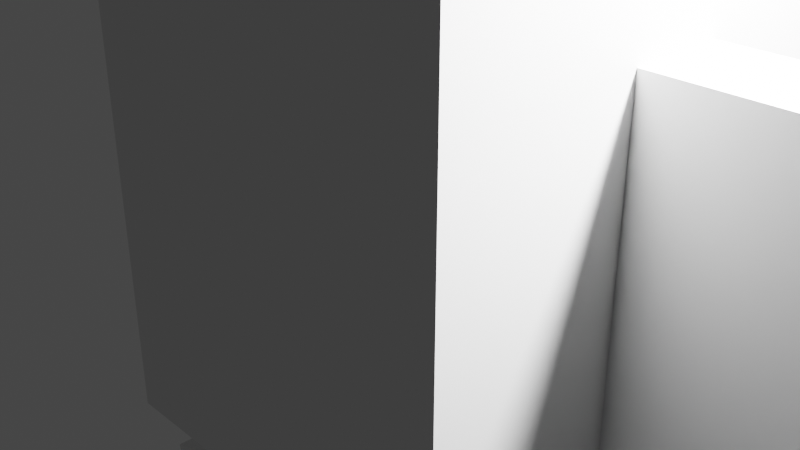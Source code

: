 # Source: Seahorse.blend  (saved by Blender 2.91.10; exported with 4.5.12 LTS)
import bpy
from mathutils import Matrix  # noqa: F401  (used for matrix-valued properties, if any)

bpy.ops.wm.read_factory_settings(use_empty=True)
scene = bpy.context.scene
scene.name = 'Scene'

# ---- collections
col_collection = bpy.data.collections.new('Collection'); scene.collection.children.link(col_collection)

# ---- world
world_world = bpy.data.worlds.new('World'); scene.world = world_world
world_world.use_nodes = True; world_world.node_tree.nodes.clear()
_N = world_world.node_tree.nodes; _L = world_world.node_tree.links
n0 = _N.new('ShaderNodeOutputWorld'); n0.name = 'World Output'; n0.location = (300, 300)
n1 = _N.new('ShaderNodeBackground'); n1.name = 'Background'; n1.location = (10, 300)
n1.inputs[0].default_value = (0.05088, 0.05088, 0.05088, 1.0)
_L.new(n1.outputs[0], n0.inputs[0])
n0.is_active_output = True
world_world.color = (0.05088, 0.05088, 0.05088)
world_world.use_sun_shadow = False
world_world.sun_shadow_jitter_overblur = 0.0

# ---- cameras
cam_camera = bpy.data.cameras.new('Camera')
cam_camera.clip_end = 100.0
cam_camera.ortho_scale = 7.314

# ---- lights
light_light = bpy.data.lights.new('Light', 'POINT')
light_light.transmission_factor = 0.0
light_light.energy = 1000.0
light_light.shadow_soft_size = 0.1
light_light.shadow_maximum_resolution = 0.006
light_light.use_absolute_resolution = True

# ---- meshes
me_w_rfel = bpy.data.meshes.new('Würfel')
me_w_rfel.from_pydata([(-3.0, -1.0, 0.0), (-3.0, -1.0, 4.0), (-3.0, 2.0, 0.0), (-3.0, 2.0, 4.0), (1.0, -1.0, 0.0), (1.0, -1.0, 4.0), (1.0, 2.0, 0.0), (1.0, 2.0, 4.0)], [], [(0, 1, 3, 2), (2, 3, 7, 6), (6, 7, 5, 4), (4, 5, 1, 0), (2, 6, 4, 0), (7, 3, 1, 5)])
_uv = me_w_rfel.uv_layers.new(name='UV-Map')
_uv.uv.foreach_set('vector', [0.2969, 0.6406, 0.2969, 0.7031, 0.25, 0.7031, 0.25, 0.6406, 0.25, 0.6406, 0.25, 0.7031, 0.1875, 0.7031, 0.1875, 0.6406, 0.4062, 0.6406, 0.4062, 0.7031, 0.3594, 0.7031, 0.3594, 0.6406, 0.3594, 0.6406, 0.3594, 0.7031, 0.2969, 0.7031, 0.2969, 0.6406, 0.2969, 0.7031, 0.2969, 0.7656, 0.3438, 0.7656, 0.3438, 0.7031, 0.25, 0.7656, 0.25, 0.7031, 0.2969, 0.7031, 0.2969, 0.7656])
me_w_rfel.use_remesh_fix_poles = True
me_w_rfel.use_remesh_preserve_attributes = False
me_w_rfel.use_mirror_vertex_groups = False
me_w_rfel.update()
me_w_rfel_001 = bpy.data.meshes.new('Würfel.001')
me_w_rfel_001.from_pydata([(-4.0, 0.0, 0.0), (-4.0, 0.0, 2.0), (-4.0, 1.0, 0.0), (-4.0, 1.0, 2.0), (1.0, 0.0, 0.0), (1.0, 0.0, 2.0), (1.0, 1.0, 0.0), (1.0, 1.0, 2.0)], [], [(0, 1, 3, 2), (2, 3, 7, 6), (6, 7, 5, 4), (4, 5, 1, 0), (2, 6, 4, 0), (7, 3, 1, 5)])
_uv = me_w_rfel_001.uv_layers.new(name='UV-Map')
_uv.uv.foreach_set('vector', [0.4688, 0.7656, 0.4688, 0.7969, 0.4531, 0.7969, 0.4531, 0.7656, 0.4531, 0.7656, 0.4531, 0.7969, 0.375, 0.7969, 0.375, 0.7656, 0.5625, 0.7656, 0.5625, 0.7969, 0.5469, 0.7969, 0.5469, 0.7656, 0.5469, 0.7656, 0.5469, 0.7969, 0.4688, 0.7969, 0.4688, 0.7656, 0.4688, 0.7969, 0.4688, 0.875, 0.4844, 0.875, 0.4844, 0.7969, 0.4531, 0.875, 0.4531, 0.7969, 0.4688, 0.7969, 0.4688, 0.875])
me_w_rfel_001.use_remesh_fix_poles = True
me_w_rfel_001.use_remesh_preserve_attributes = False
me_w_rfel_001.use_mirror_vertex_groups = False
me_w_rfel_001.update()
me_w_rfel_002 = bpy.data.meshes.new('Würfel.002')
me_w_rfel_002.from_pydata([(-1.0, 0.0, -1.0), (-1.0, 0.0, 2.0), (-1.0, 1.0, -1.0), (-1.0, 1.0, 2.0), (4.0, 0.0, -1.0), (4.0, 0.0, 2.0), (4.0, 1.0, -1.0), (4.0, 1.0, 2.0)], [], [(0, 1, 3, 2), (2, 3, 7, 6), (6, 7, 5, 4), (4, 5, 1, 0), (2, 6, 4, 0), (7, 3, 1, 5)])
_uv = me_w_rfel_002.uv_layers.new(name='UV-Map')
_uv.uv.foreach_set('vector', [0.4219, 0.5469, 0.4219, 0.5938, 0.4062, 0.5938, 0.4062, 0.5469, 0.4062, 0.5469, 0.4062, 0.5938, 0.3281, 0.5938, 0.3281, 0.5469, 0.5156, 0.5469, 0.5156, 0.5938, 0.5, 0.5938, 0.5, 0.5469, 0.5, 0.5469, 0.5, 0.5938, 0.4219, 0.5938, 0.4219, 0.5469, 0.4219, 0.5938, 0.4219, 0.6719, 0.4375, 0.6719, 0.4375, 0.5938, 0.4062, 0.6719, 0.4062, 0.5938, 0.4219, 0.5938, 0.4219, 0.6719])
me_w_rfel_002.use_remesh_fix_poles = True
me_w_rfel_002.use_remesh_preserve_attributes = False
me_w_rfel_002.use_mirror_vertex_groups = False
me_w_rfel_002.update()
me_w_rfel_003 = bpy.data.meshes.new('Würfel.003')
me_w_rfel_003.from_pydata([(-1.0, -1.0, -1.0), (-1.0, -1.0, 2.0), (-1.0, 2.0, -1.0), (-1.0, 2.0, 2.0), (4.0, -1.0, -1.0), (4.0, -1.0, 2.0), (4.0, 2.0, -1.0), (4.0, 2.0, 2.0)], [], [(0, 1, 3, 2), (2, 3, 7, 6), (6, 7, 5, 4), (4, 5, 1, 0), (2, 6, 4, 0), (7, 3, 1, 5)])
_uv = me_w_rfel_003.uv_layers.new(name='UV-Map')
_uv.uv.foreach_set('vector', [0.125, 0.7031, 0.125, 0.75, 0.07812, 0.75, 0.07812, 0.7031, 0.07812, 0.7031, 0.07812, 0.75, 0.0, 0.75, 0.0, 0.7031, 0.25, 0.7031, 0.25, 0.75, 0.2031, 0.75, 0.2031, 0.7031, 0.2031, 0.7031, 0.2031, 0.75, 0.125, 0.75, 0.125, 0.7031, 0.125, 0.75, 0.125, 0.8281, 0.1719, 0.8281, 0.1719, 0.75, 0.07812, 0.8281, 0.07812, 0.75, 0.125, 0.75, 0.125, 0.8281])
me_w_rfel_003.use_remesh_fix_poles = True
me_w_rfel_003.use_remesh_preserve_attributes = False
me_w_rfel_003.use_mirror_vertex_groups = False
me_w_rfel_003.update()
me_w_rfel_004 = bpy.data.meshes.new('Würfel.004')
me_w_rfel_004.from_pydata([(-2.0, -1.0, -5.0), (-2.0, -1.0, 2.0), (-2.0, 4.0, -5.0), (-2.0, 4.0, 2.0), (2.0, -1.0, -5.0), (2.0, -1.0, 2.0), (2.0, 4.0, -5.0), (2.0, 4.0, 2.0)], [], [(0, 1, 3, 2), (2, 3, 7, 6), (6, 7, 5, 4), (4, 5, 1, 0), (2, 6, 4, 0), (7, 3, 1, 5)])
_uv = me_w_rfel_004.uv_layers.new(name='UV-Map')
_uv.uv.foreach_set('vector', [0.1406, 0.8281, 0.1406, 0.9375, 0.0625, 0.9375, 0.0625, 0.8281, 0.0625, 0.8281, 0.0625, 0.9375, 0.0, 0.9375, 0.0, 0.8281, 0.2812, 0.8281, 0.2812, 0.9375, 0.2031, 0.9375, 0.2031, 0.8281, 0.2031, 0.8281, 0.2031, 0.9375, 0.1406, 0.9375, 0.1406, 0.8281, 0.1406, 0.9375, 0.1406, 1.0, 0.2188, 1.0, 0.2188, 0.9375, 0.0625, 1.0, 0.0625, 0.9375, 0.1406, 0.9375, 0.1406, 1.0])
me_w_rfel_004.use_remesh_fix_poles = True
me_w_rfel_004.use_remesh_preserve_attributes = False
me_w_rfel_004.use_mirror_vertex_groups = False
me_w_rfel_004.update()
me_w_rfel_005 = bpy.data.meshes.new('Würfel.005')
me_w_rfel_005.from_pydata([(0.0, 0.0, -5.0), (0.0, 0.0, 0.0), (0.0, 3.0, -5.0), (0.0, 3.0, 0.0), (2.0, 0.0, -5.0), (2.0, 0.0, 0.0), (2.0, 3.0, -5.0), (2.0, 3.0, 0.0)], [], [(0, 1, 3, 2), (2, 3, 7, 6), (6, 7, 5, 4), (4, 5, 1, 0), (2, 6, 4, 0), (7, 3, 1, 5)])
_uv = me_w_rfel_005.uv_layers.new(name='UV-Map')
_uv.uv.foreach_set('vector', [0.5156, 0.6562, 0.5156, 0.7344, 0.4688, 0.7344, 0.4688, 0.6562, 0.4688, 0.6562, 0.4688, 0.7344, 0.4375, 0.7344, 0.4375, 0.6562, 0.5938, 0.6562, 0.5938, 0.7344, 0.5469, 0.7344, 0.5469, 0.6562, 0.5469, 0.6562, 0.5469, 0.7344, 0.5156, 0.7344, 0.5156, 0.6562, 0.5156, 0.7344, 0.5156, 0.7656, 0.5625, 0.7656, 0.5625, 0.7344, 0.4688, 0.7656, 0.4688, 0.7344, 0.5156, 0.7344, 0.5156, 0.7656])
me_w_rfel_005.use_remesh_fix_poles = True
me_w_rfel_005.use_remesh_preserve_attributes = False
me_w_rfel_005.use_mirror_vertex_groups = False
me_w_rfel_005.update()
me_w_rfel_006 = bpy.data.meshes.new('Würfel.006')
me_w_rfel_006.from_pydata([(0.0, 1.0, -2.0), (0.0, 1.0, 0.0), (0.0, 2.0, -2.0), (0.0, 2.0, 0.0), (2.0, 1.0, -2.0), (2.0, 1.0, 0.0), (2.0, 2.0, -2.0), (2.0, 2.0, 0.0)], [], [(0, 1, 3, 2), (2, 3, 7, 6), (6, 7, 5, 4), (4, 5, 1, 0), (2, 6, 4, 0), (7, 3, 1, 5)])
_uv = me_w_rfel_006.uv_layers.new(name='UV-Map')
_uv.uv.foreach_set('vector', [0.2656, 0.9375, 0.2656, 0.9688, 0.25, 0.9688, 0.25, 0.9375, 0.25, 0.9375, 0.25, 0.9688, 0.2188, 0.9688, 0.2188, 0.9375, 0.3125, 0.9375, 0.3125, 0.9688, 0.2969, 0.9688, 0.2969, 0.9375, 0.2969, 0.9375, 0.2969, 0.9688, 0.2656, 0.9688, 0.2656, 0.9375, 0.2656, 0.9688, 0.2656, 1.0, 0.2812, 1.0, 0.2812, 0.9688, 0.25, 1.0, 0.25, 0.9688, 0.2656, 0.9688, 0.2656, 1.0])
me_w_rfel_006.use_remesh_fix_poles = True
me_w_rfel_006.use_remesh_preserve_attributes = False
me_w_rfel_006.use_mirror_vertex_groups = False
me_w_rfel_006.update()
me_w_rfel_007 = bpy.data.meshes.new('Würfel.007')
me_w_rfel_007.from_pydata([(-1.0, -2.0, -5.0), (-1.0, -2.0, 1.0), (-1.0, 1.0, -5.0), (-1.0, 1.0, 1.0), (2.0, -2.0, -5.0), (2.0, -2.0, 1.0), (2.0, 1.0, -5.0), (2.0, 1.0, 1.0)], [], [(0, 1, 3, 2), (2, 3, 7, 6), (6, 7, 5, 4), (4, 5, 1, 0), (2, 6, 4, 0), (7, 3, 1, 5)])
_uv = me_w_rfel_007.uv_layers.new(name='UV-Map')
_uv.uv.foreach_set('vector', [0.09375, 0.5625, 0.09375, 0.6562, 0.04688, 0.6562, 0.04688, 0.5625, 0.04688, 0.5625, 0.04688, 0.6562, 0.0, 0.6562, 0.0, 0.5625, 0.1875, 0.5625, 0.1875, 0.6562, 0.1406, 0.6562, 0.1406, 0.5625, 0.1406, 0.5625, 0.1406, 0.6562, 0.09375, 0.6562, 0.09375, 0.5625, 0.09375, 0.6562, 0.09375, 0.7031, 0.1406, 0.7031, 0.1406, 0.6562, 0.04688, 0.7031, 0.04688, 0.6562, 0.09375, 0.6562, 0.09375, 0.7031])
me_w_rfel_007.use_remesh_fix_poles = True
me_w_rfel_007.use_remesh_preserve_attributes = False
me_w_rfel_007.use_mirror_vertex_groups = False
me_w_rfel_007.update()
me_w_rfel_008 = bpy.data.meshes.new('Würfel.008')
me_w_rfel_008.from_pydata([(0.0, -1.0, -1.0), (0.0, -1.0, 1.0), (0.0, 2.0, -1.0), (0.0, 2.0, 1.0), (5.0, -1.0, -1.0), (5.0, -1.0, 1.0), (5.0, 2.0, -1.0), (5.0, 2.0, 1.0)], [], [(0, 1, 3, 2), (2, 3, 7, 6), (6, 7, 5, 4), (4, 5, 1, 0), (2, 6, 4, 0), (7, 3, 1, 5)])
_uv = me_w_rfel_008.uv_layers.new(name='UV-Map')
_uv.uv.foreach_set('vector', [0.3281, 0.7969, 0.3281, 0.8281, 0.2812, 0.8281, 0.2812, 0.7969, 0.2812, 0.7969, 0.2812, 0.8281, 0.2031, 0.8281, 0.2031, 0.7969, 0.4531, 0.7969, 0.4531, 0.8281, 0.4062, 0.8281, 0.4062, 0.7969, 0.4062, 0.7969, 0.4062, 0.8281, 0.3281, 0.8281, 0.3281, 0.7969, 0.3281, 0.8281, 0.3281, 0.9062, 0.375, 0.9062, 0.375, 0.8281, 0.2812, 0.9062, 0.2812, 0.8281, 0.3281, 0.8281, 0.3281, 0.9062])
me_w_rfel_008.use_remesh_fix_poles = True
me_w_rfel_008.use_remesh_preserve_attributes = False
me_w_rfel_008.use_mirror_vertex_groups = False
me_w_rfel_008.update()
me_w_rfel_009 = bpy.data.meshes.new('Würfel.009')
me_w_rfel_009.from_pydata([(-4.0, 0.0, -1.0), (-4.0, 0.0, 1.0), (-4.0, 1.0, -1.0), (-4.0, 1.0, 1.0), (1.0, 0.0, -1.0), (1.0, 0.0, 1.0), (1.0, 1.0, -1.0), (1.0, 1.0, 1.0)], [], [(0, 1, 3, 2), (2, 3, 7, 6), (6, 7, 5, 4), (4, 5, 1, 0), (2, 6, 4, 0), (7, 3, 1, 5)])
_uv = me_w_rfel_009.uv_layers.new(name='UV-Map')
_uv.uv.foreach_set('vector', [0.4688, 0.8906, 0.4688, 0.9219, 0.4531, 0.9219, 0.4531, 0.8906, 0.4531, 0.8906, 0.4531, 0.9219, 0.375, 0.9219, 0.375, 0.8906, 0.5625, 0.8906, 0.5625, 0.9219, 0.5469, 0.9219, 0.5469, 0.8906, 0.5469, 0.8906, 0.5469, 0.9219, 0.4688, 0.9219, 0.4688, 0.8906, 0.4688, 0.9219, 0.4688, 1.0, 0.4844, 1.0, 0.4844, 0.9219, 0.4531, 1.0, 0.4531, 0.9219, 0.4688, 0.9219, 0.4688, 1.0])
me_w_rfel_009.use_remesh_fix_poles = True
me_w_rfel_009.use_remesh_preserve_attributes = False
me_w_rfel_009.use_mirror_vertex_groups = False
me_w_rfel_009.update()
me_w_rfel_010 = bpy.data.meshes.new('Würfel.010')
me_w_rfel_010.from_pydata([(-4.0, 0.0, -1.0), (-4.0, 0.0, 1.0), (-4.0, 1.0, -1.0), (-4.0, 1.0, 1.0), (1.0, 0.0, -1.0), (1.0, 0.0, 1.0), (1.0, 1.0, -1.0), (1.0, 1.0, 1.0)], [], [(0, 1, 3, 2), (2, 3, 7, 6), (6, 7, 5, 4), (4, 5, 1, 0), (2, 6, 4, 0), (7, 3, 1, 5)])
_uv = me_w_rfel_010.uv_layers.new(name='UV-Map')
_uv.uv.foreach_set('vector', [0.2031, 0.5312, 0.2031, 0.5625, 0.1875, 0.5625, 0.1875, 0.5312, 0.1875, 0.5312, 0.1875, 0.5625, 0.1094, 0.5625, 0.1094, 0.5312, 0.2969, 0.5312, 0.2969, 0.5625, 0.2812, 0.5625, 0.2812, 0.5312, 0.2812, 0.5312, 0.2812, 0.5625, 0.2031, 0.5625, 0.2031, 0.5312, 0.2031, 0.5625, 0.2031, 0.6406, 0.2188, 0.6406, 0.2188, 0.5625, 0.1875, 0.6406, 0.1875, 0.5625, 0.2031, 0.5625, 0.2031, 0.6406])
me_w_rfel_010.use_remesh_fix_poles = True
me_w_rfel_010.use_remesh_preserve_attributes = False
me_w_rfel_010.use_mirror_vertex_groups = False
me_w_rfel_010.update()
me_w_rfel_011 = bpy.data.meshes.new('Würfel.011')
me_w_rfel_011.from_pydata([(0.0, 0.0, 0.0), (0.0, 0.0, 1.0), (0.0, 1.0, 0.0), (0.0, 1.0, 1.0), (4.0, 0.0, 0.0), (4.0, 0.0, 1.0), (4.0, 1.0, 0.0), (4.0, 1.0, 1.0)], [], [(0, 1, 3, 2), (2, 3, 7, 6), (6, 7, 5, 4), (4, 5, 1, 0), (2, 6, 4, 0), (7, 3, 1, 5)])
_uv = me_w_rfel_011.uv_layers.new(name='UV-Map')
_uv.uv.foreach_set('vector', [0.3594, 0.9219, 0.3594, 0.9375, 0.3438, 0.9375, 0.3438, 0.9219, 0.3438, 0.9219, 0.3438, 0.9375, 0.2812, 0.9375, 0.2812, 0.9219, 0.4375, 0.9219, 0.4375, 0.9375, 0.4219, 0.9375, 0.4219, 0.9219, 0.4219, 0.9219, 0.4219, 0.9375, 0.3594, 0.9375, 0.3594, 0.9219, 0.3594, 0.9375, 0.3594, 1.0, 0.375, 1.0, 0.375, 0.9375, 0.3438, 1.0, 0.3438, 0.9375, 0.3594, 0.9375, 0.3594, 1.0])
me_w_rfel_011.use_remesh_fix_poles = True
me_w_rfel_011.use_remesh_preserve_attributes = False
me_w_rfel_011.use_mirror_vertex_groups = False
me_w_rfel_011.update()
me_w_rfel_012 = bpy.data.meshes.new('Würfel.012')
me_w_rfel_012.from_pydata([(0.0, 0.0, -2.0), (0.0, 0.0, 2.0), (0.0, 1.0, -2.0), (0.0, 1.0, 2.0), (3.0, 0.0, -2.0), (3.0, 0.0, 2.0), (3.0, 1.0, -2.0), (3.0, 1.0, 2.0)], [], [(0, 1, 3, 2), (2, 3, 7, 6), (6, 7, 5, 4), (4, 5, 1, 0), (2, 6, 4, 0), (7, 3, 1, 5)])
_uv = me_w_rfel_012.uv_layers.new(name='UV-Map')
_uv.uv.foreach_set('vector', [0.3125, 0.4688, 0.3125, 0.5312, 0.2969, 0.5312, 0.2969, 0.4688, 0.2969, 0.4688, 0.2969, 0.5312, 0.25, 0.5312, 0.25, 0.4688, 0.375, 0.4688, 0.375, 0.5312, 0.3594, 0.5312, 0.3594, 0.4688, 0.3594, 0.4688, 0.3594, 0.5312, 0.3125, 0.5312, 0.3125, 0.4688, 0.3125, 0.5312, 0.3125, 0.5781, 0.3281, 0.5781, 0.3281, 0.5312, 0.2969, 0.5781, 0.2969, 0.5312, 0.3125, 0.5312, 0.3125, 0.5781])
me_w_rfel_012.use_remesh_fix_poles = True
me_w_rfel_012.use_remesh_preserve_attributes = False
me_w_rfel_012.use_mirror_vertex_groups = False
me_w_rfel_012.update()
arm_skelett = bpy.data.armatures.new('Skelett')  # bones are not reproduced
arm_skelett_001 = bpy.data.armatures.new('Skelett.001')  # bones are not reproduced
arm_skelett_002 = bpy.data.armatures.new('Skelett.002')  # bones are not reproduced
arm_skelett_003 = bpy.data.armatures.new('Skelett.003')  # bones are not reproduced
arm_skelett_004 = bpy.data.armatures.new('Skelett.004')  # bones are not reproduced
arm_skelett_005 = bpy.data.armatures.new('Skelett.005')  # bones are not reproduced

# ---- objects
ob_cube_001 = bpy.data.objects.new('cube.001', me_w_rfel)
ob_cube_002 = bpy.data.objects.new('cube.002', me_w_rfel_001)
ob_cube_003 = bpy.data.objects.new('cube.003', me_w_rfel_002)
ob_cube_004 = bpy.data.objects.new('cube.004', me_w_rfel_003)
ob_cube_005 = bpy.data.objects.new('cube.005', me_w_rfel_004)
ob_cube_006 = bpy.data.objects.new('cube.006', me_w_rfel_005)
ob_cube_007 = bpy.data.objects.new('cube.007', me_w_rfel_006)
ob_cube_008 = bpy.data.objects.new('cube.008', me_w_rfel_007)
ob_cube_009 = bpy.data.objects.new('cube.009', me_w_rfel_008)
ob_cube_010 = bpy.data.objects.new('cube.010', me_w_rfel_009)
ob_cube_011 = bpy.data.objects.new('cube.011', me_w_rfel_010)
ob_cube_012 = bpy.data.objects.new('cube.012', me_w_rfel_011)
ob_cube = bpy.data.objects.new('cube', me_w_rfel_012)
ob_skelett = bpy.data.objects.new('Skelett', arm_skelett)
ob_skelett_001 = bpy.data.objects.new('Skelett.001', arm_skelett_001)
ob_skelett_002 = bpy.data.objects.new('Skelett.002', arm_skelett_002)
ob_skelett_003 = bpy.data.objects.new('Skelett.003', arm_skelett_003)
ob_skelett_004 = bpy.data.objects.new('Skelett.004', arm_skelett_004)
ob_skelett_005 = bpy.data.objects.new('Skelett.005', arm_skelett_005)
ob_light = bpy.data.objects.new('Light', light_light)
ob_camera = bpy.data.objects.new('Camera', cam_camera)

# ---- transforms, parenting, visibility, modifiers, constraints
ob_cube_001.parent = ob_skelett
ob_cube_001.matrix_parent_inverse = Matrix(((1.233, -0.0, 0.0, -0.0), (0.0, -0.4477, -1.149, 5.164), (0.0, 1.149, -0.4477, 1.4), (-0.0, 0.0, 0.0, 1.0)))
ob_cube_001.location = (-0.06176, 0.5044, 3.912)
ob_cube_001.rotation_euler = (0.0, -0.3891, -1.569)
ob_cube_001.scale = (0.2199, 0.2199, 0.2199)
ob_cube_001.lineart.crease_threshold = 0.0
_vg = ob_cube_001.vertex_groups.new(name='Bone')
_vg.add([0, 1, 2, 3, 4, 5, 6, 7], 1.0, 'REPLACE')
_m = ob_cube_001.modifiers.new('Skelett', 'ARMATURE')
_m.object = ob_skelett
ob_cube_002.parent = ob_skelett
ob_cube_002.matrix_parent_inverse = Matrix(((1.233, -0.0, 0.0, -0.0), (0.0, -0.4477, -1.149, 5.164), (0.0, 1.149, -0.4477, 1.4), (-0.0, 0.0, 0.0, 1.0)))
ob_cube_002.location = (-0.06259, 1.08, 3.676)
ob_cube_002.rotation_euler = (0.0, -0.3891, -1.569)
ob_cube_002.scale = (0.2199, 0.2199, 0.2199)
ob_cube_002.lineart.crease_threshold = 0.0
_vg = ob_cube_002.vertex_groups.new(name='Bone')
_vg.add([0, 1, 2, 3, 4, 5, 6, 7], 1.0, 'REPLACE')
_m = ob_cube_002.modifiers.new('Skelett', 'ARMATURE')
_m.object = ob_skelett
ob_cube_003.parent = ob_skelett_001
ob_cube_003.matrix_parent_inverse = Matrix(((1.233, -0.0, -0.0, -0.0), (-0.0, 1.109, -0.5392, 2.265), (-0.0, 0.5392, 1.109, -3.546), (-0.0, 0.0, -0.0, 1.0)))
ob_cube_003.location = (-0.06193, 0.6224, 4.2)
ob_cube_003.rotation_euler = (0.0, 0.3963, -1.569)
ob_cube_003.scale = (0.2199, 0.2199, 0.2199)
ob_cube_003.lineart.crease_threshold = 0.0
_vg = ob_cube_003.vertex_groups.new(name='Bone')
_vg.add([0, 1, 2, 3, 4, 5, 6, 7], 1.0, 'REPLACE')
_m = ob_cube_003.modifiers.new('Skelett', 'ARMATURE')
_m.object = ob_skelett_001
ob_cube_004.parent = ob_skelett_001
ob_cube_004.matrix_parent_inverse = Matrix(((1.233, -0.0, -0.0, -0.0), (-0.0, 1.109, -0.5392, 2.265), (-0.0, 0.5392, 1.109, -3.546), (-0.0, 0.0, -0.0, 1.0)))
ob_cube_004.location = (-0.06106, 0.01369, 3.945)
ob_cube_004.rotation_euler = (0.0, 1.182, -1.569)
ob_cube_004.scale = (0.2199, 0.2199, 0.2199)
ob_cube_004.lineart.crease_threshold = 0.0
_vg = ob_cube_004.vertex_groups.new(name='Bone')
_vg.add([0, 1, 2, 3, 4, 5, 6, 7], 1.0, 'REPLACE')
_m = ob_cube_004.modifiers.new('Skelett', 'ARMATURE')
_m.object = ob_skelett_001
ob_cube_005.location = (-0.2806, -0.2529, 5.173)
ob_cube_005.rotation_euler = (0.0, -0.0, -1.569)
ob_cube_005.scale = (0.2199, 0.2199, 0.2199)
ob_cube_005.lineart.crease_threshold = 0.0
ob_cube_006.location = (-0.2816, 0.4069, 5.173)
ob_cube_006.rotation_euler = (0.0, -0.0, -1.569)
ob_cube_006.scale = (0.2199, 0.2199, 0.2199)
ob_cube_006.lineart.crease_threshold = 0.0
ob_cube_007.location = (-0.2816, 0.382, 4.293)
ob_cube_007.rotation_euler = (0.0, -0.0, -1.569)
ob_cube_007.scale = (0.2199, 0.2199, 0.2199)
ob_cube_007.lineart.crease_threshold = 0.0
ob_cube_008.location = (0.1743, -0.2522, 4.073)
ob_cube_008.rotation_euler = (0.0, -0.3927, -1.569)
ob_cube_008.scale = (0.2199, 0.2316, 0.2199)
ob_cube_008.lineart.crease_threshold = 0.0
ob_cube_009.parent = ob_skelett_002
ob_cube_009.matrix_parent_inverse = Matrix(((1.327, -0.0, 0.0, -0.0), (0.0, -1.236, -0.4827, -0.4302), (-0.0, 0.4827, -1.236, 1.777), (-0.0, 0.0, 0.0, 1.0)))
ob_cube_009.location = (-0.05985, -0.827, 1.169)
ob_cube_009.rotation_euler = (-0.0, 1.896, -1.569)
ob_cube_009.scale = (0.2199, 0.2199, 0.2199)
ob_cube_009.lineart.crease_threshold = 0.0
_vg = ob_cube_009.vertex_groups.new(name='Bone')
_vg.add([0, 1, 2, 3, 4, 5, 6, 7], 1.0, 'REPLACE')
_m = ob_cube_009.modifiers.new('Skelett', 'ARMATURE')
_m.object = ob_skelett_002
ob_cube_010.parent = ob_skelett_003
ob_cube_010.matrix_parent_inverse = Matrix(((1.58, -0.0, 0.0, -0.0), (0.0, -0.1862, -1.569, 0.504), (-0.0, 1.569, -0.1862, 0.8609), (-0.0, 0.0, 0.0, 1.0)))
ob_cube_010.location = (-0.06583, -0.4541, 0.3041)
ob_cube_010.rotation_euler = (0.0, -0.0, -1.569)
ob_cube_010.scale = (0.2199, 0.2397, 0.2199)
ob_cube_010.lineart.crease_threshold = 0.0
_vg = ob_cube_010.vertex_groups.new(name='Bone')
_vg.add([0, 1, 2, 3, 4, 5, 6, 7], 1.0, 'REPLACE')
_m = ob_cube_010.modifiers.new('Skelett', 'ARMATURE')
_m.object = ob_skelett_003
ob_cube_011.parent = ob_skelett_004
ob_cube_011.matrix_parent_inverse = Matrix(((1.58, -0.0, 0.0, 0.0), (-0.0, 1.156, -1.077, -0.0004513), (0.0, 1.077, 1.156, -0.4411), (-0.0, 0.0, -0.0, 1.0)))
ob_cube_011.location = (-0.06163, 0.4123, 0.3034)
ob_cube_011.rotation_euler = (0.0, 1.27, -1.569)
ob_cube_011.scale = (0.2199, 0.2199, 0.2199)
ob_cube_011.lineart.crease_threshold = 0.0
_vg = ob_cube_011.vertex_groups.new(name='Bone')
_vg.add([0, 1, 2, 3, 4, 5, 6, 7], 1.0, 'REPLACE')
_m = ob_cube_011.modifiers.new('Skelett', 'ARMATURE')
_m.object = ob_skelett_004
ob_cube_012.parent = ob_skelett_005
ob_cube_012.matrix_parent_inverse = Matrix(((1.58, -0.0, 0.0, -0.0), (-0.0, 0.6603, 1.435, -2.01), (0.0, -1.435, 0.6603, 0.3057), (0.0, 0.0, -0.0, 1.0)))
ob_cube_012.location = (-0.05723, 0.791, 1.0)
ob_cube_012.rotation_euler = (0.0, -0.3005, -1.569)
ob_cube_012.scale = (0.2199, 0.2007, 0.2199)
ob_cube_012.lineart.crease_threshold = 0.0
_vg = ob_cube_012.vertex_groups.new(name='Bone')
_vg.add([0, 1, 2, 3, 4, 5, 6, 7], 1.0, 'REPLACE')
_m = ob_cube_012.modifiers.new('Skelett', 'ARMATURE')
_m.object = ob_skelett_005
ob_cube.location = (-0.06036, -0.4725, 4.513)
ob_cube.rotation_euler = (0.0, -0.0, -1.569)
ob_cube.scale = (0.2199, 0.2199, 0.2199)
ob_cube.lineart.crease_threshold = 0.0
ob_skelett.location = (0.0, 0.4627, 6.454)
ob_skelett.rotation_euler = (-1.942, -0.0, 0.0)
ob_skelett.scale = (0.8109, 0.8109, 0.8109)
ob_skelett.show_in_front = True
ob_skelett.lineart.crease_threshold = 0.0
ob_skelett_001.location = (0.0, -0.3947, 5.529)
ob_skelett_001.rotation_euler = (-0.4525, -0.0, 0.0)
ob_skelett_001.scale = (0.8109, 0.8109, 0.8109)
ob_skelett_001.show_in_front = True
ob_skelett_001.lineart.crease_threshold = 0.0
ob_skelett_002.location = (0.0, -0.7893, 3.27)
ob_skelett_002.rotation_euler = (-2.769, -0.0, 0.0)
ob_skelett_002.scale = (0.7537, 0.7537, 0.7537)
ob_skelett_002.show_in_front = True
ob_skelett_002.lineart.crease_threshold = 0.0
ob_skelett_003.location = (0.0, -0.5035, 2.521)
ob_skelett_003.rotation_euler = (-1.689, -0.0, 0.0)
ob_skelett_003.scale = (0.633, 0.633, 0.633)
ob_skelett_003.show_in_front = True
ob_skelett_003.lineart.crease_threshold = 0.0
ob_skelett_004.location = (0.0, 0.1905, 2.344)
ob_skelett_004.rotation_euler = (-0.7499, -0.0, 0.0)
ob_skelett_004.scale = (0.633, 0.633, 0.633)
ob_skelett_004.show_in_front = True
ob_skelett_004.lineart.crease_threshold = 0.0
ob_skelett_005.location = (0.0, 0.7077, 3.215)
ob_skelett_005.rotation_euler = (1.14, -0.0, 0.0)
ob_skelett_005.scale = (0.633, 0.633, 0.633)
ob_skelett_005.show_in_front = True
ob_skelett_005.lineart.crease_threshold = 0.0
ob_light.location = (0.2714, -0.9287, 5.715)
ob_light.rotation_euler = (0.6503, 0.05522, 0.297)
ob_light.scale = (0.2199, 0.2199, 0.2199)
ob_light.lock_rotations_4d = False
ob_light.empty_display_type = 'ARROWS'
ob_light.color = (0.0, 0.0, 0.0, 0.0)
ob_light.lineart.crease_threshold = 0.0
ob_camera.location = (-1.472, -1.653, 5.507)
ob_camera.rotation_euler = (1.109, -0.0, -0.7544)
ob_camera.scale = (0.2199, 0.2199, 0.2199)
ob_camera.lock_rotations_4d = False
ob_camera.empty_display_type = 'ARROWS'
ob_camera.color = (0.0, 0.0, 0.0, 0.0)
ob_camera.display_type = 'WIRE'
ob_camera.lineart.crease_threshold = 0.0

# ---- collection membership
scene.collection.objects.link(ob_cube_001)
scene.collection.objects.link(ob_cube_002)
scene.collection.objects.link(ob_cube_003)
scene.collection.objects.link(ob_cube_004)
scene.collection.objects.link(ob_cube_005)
scene.collection.objects.link(ob_cube_006)
scene.collection.objects.link(ob_cube_007)
scene.collection.objects.link(ob_cube_008)
scene.collection.objects.link(ob_cube_009)
scene.collection.objects.link(ob_cube_010)
scene.collection.objects.link(ob_cube_011)
scene.collection.objects.link(ob_cube_012)
scene.collection.objects.link(ob_cube)
scene.collection.objects.link(ob_skelett)
scene.collection.objects.link(ob_skelett_001)
scene.collection.objects.link(ob_skelett_002)
scene.collection.objects.link(ob_skelett_003)
scene.collection.objects.link(ob_skelett_004)
scene.collection.objects.link(ob_skelett_005)
col_collection.objects.link(ob_light)
col_collection.objects.link(ob_camera)

# ---- scene / render settings (as saved in the file)
scene.camera = ob_camera
scene.frame_start = 1; scene.frame_end = 250; scene.frame_set(1)
scene.render.engine = 'BLENDER_EEVEE_NEXT'
scene.cycles.use_denoising = False
scene.cycles.samples = 128
scene.cycles.sampling_pattern = 'TABULATED_SOBOL'
scene.cycles.use_adaptive_sampling = False
scene.cycles.use_light_tree = False
scene.view_settings.view_transform = 'Filmic'
bpy.context.view_layer.update()
